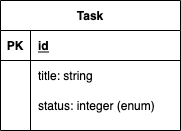

The diagram above was exported from draw.io. Its source (the exported page's mxGraphModel, read from the mxfile embedded in the PNG):
<mxGraphModel dx="760" dy="784" grid="1" gridSize="10" guides="1" tooltips="1" connect="1" arrows="1" fold="1" page="1" pageScale="1" pageWidth="850" pageHeight="1100" math="0" shadow="0">
  <root>
    <mxCell id="0" />
    <mxCell id="1" parent="0" />
    <mxCell id="2" value="Task" style="shape=table;startSize=30;container=1;collapsible=1;childLayout=tableLayout;fixedRows=1;rowLines=0;fontStyle=1;align=center;resizeLast=1;" vertex="1" parent="1">
      <mxGeometry x="300" y="320" width="180" height="130" as="geometry" />
    </mxCell>
    <mxCell id="3" value="" style="shape=partialRectangle;collapsible=0;dropTarget=0;pointerEvents=0;fillColor=none;top=0;left=0;bottom=1;right=0;points=[[0,0.5],[1,0.5]];portConstraint=eastwest;" vertex="1" parent="2">
      <mxGeometry y="30" width="180" height="30" as="geometry" />
    </mxCell>
    <mxCell id="4" value="PK" style="shape=partialRectangle;connectable=0;fillColor=none;top=0;left=0;bottom=0;right=0;fontStyle=1;overflow=hidden;" vertex="1" parent="3">
      <mxGeometry width="30" height="30" as="geometry">
        <mxRectangle width="30" height="30" as="alternateBounds" />
      </mxGeometry>
    </mxCell>
    <mxCell id="5" value="id" style="shape=partialRectangle;connectable=0;fillColor=none;top=0;left=0;bottom=0;right=0;align=left;spacingLeft=6;fontStyle=5;overflow=hidden;" vertex="1" parent="3">
      <mxGeometry x="30" width="150" height="30" as="geometry">
        <mxRectangle width="150" height="30" as="alternateBounds" />
      </mxGeometry>
    </mxCell>
    <mxCell id="6" value="" style="shape=partialRectangle;collapsible=0;dropTarget=0;pointerEvents=0;fillColor=none;top=0;left=0;bottom=0;right=0;points=[[0,0.5],[1,0.5]];portConstraint=eastwest;" vertex="1" parent="2">
      <mxGeometry y="60" width="180" height="30" as="geometry" />
    </mxCell>
    <mxCell id="7" value="" style="shape=partialRectangle;connectable=0;fillColor=none;top=0;left=0;bottom=0;right=0;editable=1;overflow=hidden;" vertex="1" parent="6">
      <mxGeometry width="30" height="30" as="geometry">
        <mxRectangle width="30" height="30" as="alternateBounds" />
      </mxGeometry>
    </mxCell>
    <mxCell id="8" value="title: string" style="shape=partialRectangle;connectable=0;fillColor=none;top=0;left=0;bottom=0;right=0;align=left;spacingLeft=6;overflow=hidden;" vertex="1" parent="6">
      <mxGeometry x="30" width="150" height="30" as="geometry">
        <mxRectangle width="150" height="30" as="alternateBounds" />
      </mxGeometry>
    </mxCell>
    <mxCell id="9" value="" style="shape=partialRectangle;collapsible=0;dropTarget=0;pointerEvents=0;fillColor=none;top=0;left=0;bottom=0;right=0;points=[[0,0.5],[1,0.5]];portConstraint=eastwest;" vertex="1" parent="2">
      <mxGeometry y="90" width="180" height="30" as="geometry" />
    </mxCell>
    <mxCell id="10" value="" style="shape=partialRectangle;connectable=0;fillColor=none;top=0;left=0;bottom=0;right=0;editable=1;overflow=hidden;" vertex="1" parent="9">
      <mxGeometry width="30" height="30" as="geometry">
        <mxRectangle width="30" height="30" as="alternateBounds" />
      </mxGeometry>
    </mxCell>
    <mxCell id="11" value="status: integer (enum)" style="shape=partialRectangle;connectable=0;fillColor=none;top=0;left=0;bottom=0;right=0;align=left;spacingLeft=6;overflow=hidden;" vertex="1" parent="9">
      <mxGeometry x="30" width="150" height="30" as="geometry">
        <mxRectangle width="150" height="30" as="alternateBounds" />
      </mxGeometry>
    </mxCell>
  </root>
</mxGraphModel>